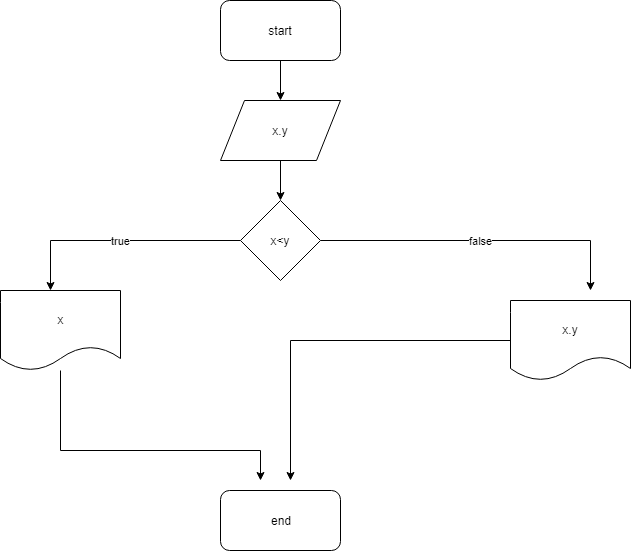

The diagram above was exported from draw.io. Its source (the exported page's mxGraphModel, read from the mxfile embedded in the PNG):
<mxGraphModel dx="825" dy="435" grid="1" gridSize="10" guides="1" tooltips="1" connect="1" arrows="1" fold="1" page="1" pageScale="1" pageWidth="850" pageHeight="1100" math="0" shadow="0">
  <root>
    <mxCell id="0" />
    <mxCell id="1" parent="0" />
    <mxCell id="nPaiJSO5SDDEiHDRAHEb-2" style="edgeStyle=orthogonalEdgeStyle;rounded=0;orthogonalLoop=1;jettySize=auto;html=1;" edge="1" parent="1" source="nPaiJSO5SDDEiHDRAHEb-1">
      <mxGeometry relative="1" as="geometry">
        <mxPoint x="400" y="130" as="targetPoint" />
      </mxGeometry>
    </mxCell>
    <mxCell id="nPaiJSO5SDDEiHDRAHEb-1" value="start" style="rounded=1;whiteSpace=wrap;html=1;" vertex="1" parent="1">
      <mxGeometry x="340" y="30" width="120" height="60" as="geometry" />
    </mxCell>
    <mxCell id="nPaiJSO5SDDEiHDRAHEb-4" style="edgeStyle=orthogonalEdgeStyle;rounded=0;orthogonalLoop=1;jettySize=auto;html=1;exitX=0.5;exitY=1;exitDx=0;exitDy=0;" edge="1" parent="1" source="nPaiJSO5SDDEiHDRAHEb-3">
      <mxGeometry relative="1" as="geometry">
        <mxPoint x="400" y="230" as="targetPoint" />
      </mxGeometry>
    </mxCell>
    <mxCell id="nPaiJSO5SDDEiHDRAHEb-3" value="x.y" style="shape=parallelogram;perimeter=parallelogramPerimeter;whiteSpace=wrap;html=1;" vertex="1" parent="1">
      <mxGeometry x="340" y="130" width="120" height="60" as="geometry" />
    </mxCell>
    <mxCell id="nPaiJSO5SDDEiHDRAHEb-7" value="true" style="edgeStyle=orthogonalEdgeStyle;rounded=0;orthogonalLoop=1;jettySize=auto;html=1;" edge="1" parent="1" source="nPaiJSO5SDDEiHDRAHEb-5">
      <mxGeometry relative="1" as="geometry">
        <mxPoint x="170" y="320" as="targetPoint" />
      </mxGeometry>
    </mxCell>
    <mxCell id="nPaiJSO5SDDEiHDRAHEb-8" value="false" style="edgeStyle=orthogonalEdgeStyle;rounded=0;orthogonalLoop=1;jettySize=auto;html=1;exitX=1;exitY=0.5;exitDx=0;exitDy=0;" edge="1" parent="1" source="nPaiJSO5SDDEiHDRAHEb-5">
      <mxGeometry relative="1" as="geometry">
        <mxPoint x="710" y="320" as="targetPoint" />
      </mxGeometry>
    </mxCell>
    <mxCell id="nPaiJSO5SDDEiHDRAHEb-5" value="x&amp;lt;y" style="rhombus;whiteSpace=wrap;html=1;" vertex="1" parent="1">
      <mxGeometry x="360" y="230" width="80" height="80" as="geometry" />
    </mxCell>
    <mxCell id="nPaiJSO5SDDEiHDRAHEb-12" style="edgeStyle=orthogonalEdgeStyle;rounded=0;orthogonalLoop=1;jettySize=auto;html=1;" edge="1" parent="1" source="nPaiJSO5SDDEiHDRAHEb-9">
      <mxGeometry relative="1" as="geometry">
        <mxPoint x="380" y="510" as="targetPoint" />
        <Array as="points">
          <mxPoint x="180" y="480" />
          <mxPoint x="380" y="480" />
        </Array>
      </mxGeometry>
    </mxCell>
    <mxCell id="nPaiJSO5SDDEiHDRAHEb-9" value="x" style="shape=document;whiteSpace=wrap;html=1;boundedLbl=1;" vertex="1" parent="1">
      <mxGeometry x="120" y="320" width="120" height="80" as="geometry" />
    </mxCell>
    <mxCell id="nPaiJSO5SDDEiHDRAHEb-13" style="edgeStyle=orthogonalEdgeStyle;rounded=0;orthogonalLoop=1;jettySize=auto;html=1;" edge="1" parent="1" source="nPaiJSO5SDDEiHDRAHEb-11">
      <mxGeometry relative="1" as="geometry">
        <mxPoint x="410" y="510" as="targetPoint" />
      </mxGeometry>
    </mxCell>
    <mxCell id="nPaiJSO5SDDEiHDRAHEb-11" value="x.y" style="shape=document;whiteSpace=wrap;html=1;boundedLbl=1;" vertex="1" parent="1">
      <mxGeometry x="630" y="330" width="120" height="80" as="geometry" />
    </mxCell>
    <mxCell id="nPaiJSO5SDDEiHDRAHEb-14" value="end" style="rounded=1;whiteSpace=wrap;html=1;" vertex="1" parent="1">
      <mxGeometry x="340" y="520" width="120" height="60" as="geometry" />
    </mxCell>
  </root>
</mxGraphModel>